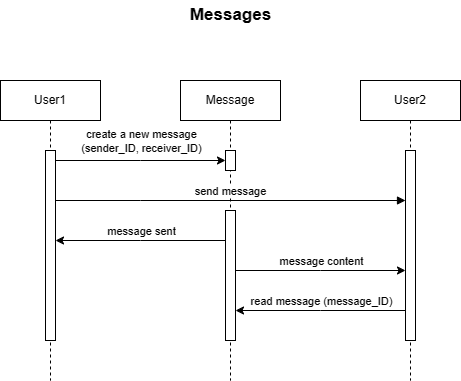

The diagram above was exported from draw.io. Its source (the exported page's mxGraphModel, read from the mxfile embedded in the PNG):
<mxGraphModel dx="1426" dy="751" grid="1" gridSize="10" guides="1" tooltips="1" connect="1" arrows="1" fold="1" page="1" pageScale="1" pageWidth="850" pageHeight="1100" math="0" shadow="0">
  <root>
    <mxCell id="0" />
    <mxCell id="1" parent="0" />
    <mxCell id="aM9ryv3xv72pqoxQDRHE-1" value="User1" style="shape=umlLifeline;perimeter=lifelinePerimeter;whiteSpace=wrap;html=1;container=0;dropTarget=0;collapsible=0;recursiveResize=0;outlineConnect=0;portConstraint=eastwest;newEdgeStyle={&quot;edgeStyle&quot;:&quot;elbowEdgeStyle&quot;,&quot;elbow&quot;:&quot;vertical&quot;,&quot;curved&quot;:0,&quot;rounded&quot;:0};" parent="1" vertex="1">
      <mxGeometry x="40" y="130" width="100" height="300" as="geometry" />
    </mxCell>
    <mxCell id="aM9ryv3xv72pqoxQDRHE-2" value="" style="html=1;points=[];perimeter=orthogonalPerimeter;outlineConnect=0;targetShapes=umlLifeline;portConstraint=eastwest;newEdgeStyle={&quot;edgeStyle&quot;:&quot;elbowEdgeStyle&quot;,&quot;elbow&quot;:&quot;vertical&quot;,&quot;curved&quot;:0,&quot;rounded&quot;:0};" parent="aM9ryv3xv72pqoxQDRHE-1" vertex="1">
      <mxGeometry x="45" y="70" width="10" height="190" as="geometry" />
    </mxCell>
    <mxCell id="aM9ryv3xv72pqoxQDRHE-5" value="Message" style="shape=umlLifeline;perimeter=lifelinePerimeter;whiteSpace=wrap;html=1;container=0;dropTarget=0;collapsible=0;recursiveResize=0;outlineConnect=0;portConstraint=eastwest;newEdgeStyle={&quot;edgeStyle&quot;:&quot;elbowEdgeStyle&quot;,&quot;elbow&quot;:&quot;vertical&quot;,&quot;curved&quot;:0,&quot;rounded&quot;:0};" parent="1" vertex="1">
      <mxGeometry x="220" y="130" width="100" height="300" as="geometry" />
    </mxCell>
    <mxCell id="enmr9Wj_erBoO1K-Shbg-17" value="" style="html=1;points=[];perimeter=orthogonalPerimeter;outlineConnect=0;targetShapes=umlLifeline;portConstraint=eastwest;newEdgeStyle={&quot;edgeStyle&quot;:&quot;elbowEdgeStyle&quot;,&quot;elbow&quot;:&quot;vertical&quot;,&quot;curved&quot;:0,&quot;rounded&quot;:0};" parent="aM9ryv3xv72pqoxQDRHE-5" vertex="1">
      <mxGeometry x="45" y="130" width="10" height="130" as="geometry" />
    </mxCell>
    <mxCell id="aM9ryv3xv72pqoxQDRHE-6" value="" style="html=1;points=[];perimeter=orthogonalPerimeter;outlineConnect=0;targetShapes=umlLifeline;portConstraint=eastwest;newEdgeStyle={&quot;edgeStyle&quot;:&quot;elbowEdgeStyle&quot;,&quot;elbow&quot;:&quot;vertical&quot;,&quot;curved&quot;:0,&quot;rounded&quot;:0};" parent="aM9ryv3xv72pqoxQDRHE-5" vertex="1">
      <mxGeometry x="45" y="70" width="10" height="20" as="geometry" />
    </mxCell>
    <mxCell id="aM9ryv3xv72pqoxQDRHE-7" value="send message" style="html=1;verticalAlign=bottom;endArrow=block;edgeStyle=elbowEdgeStyle;elbow=vertical;curved=0;rounded=0;" parent="1" source="aM9ryv3xv72pqoxQDRHE-2" target="enmr9Wj_erBoO1K-Shbg-2" edge="1">
      <mxGeometry relative="1" as="geometry">
        <mxPoint x="195" y="220" as="sourcePoint" />
        <Array as="points">
          <mxPoint x="180" y="250" />
        </Array>
      </mxGeometry>
    </mxCell>
    <mxCell id="enmr9Wj_erBoO1K-Shbg-1" value="User2" style="shape=umlLifeline;perimeter=lifelinePerimeter;whiteSpace=wrap;html=1;container=0;dropTarget=0;collapsible=0;recursiveResize=0;outlineConnect=0;portConstraint=eastwest;newEdgeStyle={&quot;edgeStyle&quot;:&quot;elbowEdgeStyle&quot;,&quot;elbow&quot;:&quot;vertical&quot;,&quot;curved&quot;:0,&quot;rounded&quot;:0};" parent="1" vertex="1">
      <mxGeometry x="400" y="130" width="100" height="300" as="geometry" />
    </mxCell>
    <mxCell id="enmr9Wj_erBoO1K-Shbg-2" value="" style="html=1;points=[];perimeter=orthogonalPerimeter;outlineConnect=0;targetShapes=umlLifeline;portConstraint=eastwest;newEdgeStyle={&quot;edgeStyle&quot;:&quot;elbowEdgeStyle&quot;,&quot;elbow&quot;:&quot;vertical&quot;,&quot;curved&quot;:0,&quot;rounded&quot;:0};" parent="enmr9Wj_erBoO1K-Shbg-1" vertex="1">
      <mxGeometry x="45" y="70" width="10" height="190" as="geometry" />
    </mxCell>
    <mxCell id="enmr9Wj_erBoO1K-Shbg-5" style="edgeStyle=elbowEdgeStyle;rounded=0;orthogonalLoop=1;jettySize=auto;html=1;elbow=vertical;curved=0;" parent="1" source="aM9ryv3xv72pqoxQDRHE-2" target="aM9ryv3xv72pqoxQDRHE-6" edge="1">
      <mxGeometry relative="1" as="geometry">
        <Array as="points">
          <mxPoint x="180" y="210" />
        </Array>
      </mxGeometry>
    </mxCell>
    <mxCell id="enmr9Wj_erBoO1K-Shbg-7" value="create a new message&lt;br&gt;(sender_ID, receiver_ID)" style="edgeLabel;html=1;align=center;verticalAlign=middle;resizable=0;points=[];" parent="enmr9Wj_erBoO1K-Shbg-5" connectable="0" vertex="1">
      <mxGeometry x="-0.1479" y="-1" relative="1" as="geometry">
        <mxPoint x="13" y="-21" as="offset" />
      </mxGeometry>
    </mxCell>
    <mxCell id="enmr9Wj_erBoO1K-Shbg-8" style="edgeStyle=elbowEdgeStyle;rounded=0;orthogonalLoop=1;jettySize=auto;html=1;elbow=vertical;curved=0;" parent="1" source="enmr9Wj_erBoO1K-Shbg-17" target="aM9ryv3xv72pqoxQDRHE-2" edge="1">
      <mxGeometry relative="1" as="geometry">
        <Array as="points">
          <mxPoint x="180" y="290" />
        </Array>
      </mxGeometry>
    </mxCell>
    <mxCell id="enmr9Wj_erBoO1K-Shbg-9" value="message sent" style="edgeLabel;html=1;align=center;verticalAlign=middle;resizable=0;points=[];" parent="enmr9Wj_erBoO1K-Shbg-8" connectable="0" vertex="1">
      <mxGeometry x="0.1882" relative="1" as="geometry">
        <mxPoint x="16" y="-10" as="offset" />
      </mxGeometry>
    </mxCell>
    <mxCell id="enmr9Wj_erBoO1K-Shbg-13" style="edgeStyle=elbowEdgeStyle;rounded=0;orthogonalLoop=1;jettySize=auto;html=1;elbow=vertical;curved=0;" parent="1" edge="1">
      <mxGeometry relative="1" as="geometry">
        <mxPoint x="445" y="360" as="sourcePoint" />
        <mxPoint x="275" y="360" as="targetPoint" />
        <Array as="points">
          <mxPoint x="360" y="360" />
        </Array>
      </mxGeometry>
    </mxCell>
    <mxCell id="enmr9Wj_erBoO1K-Shbg-14" value="read message (message_ID)" style="edgeLabel;html=1;align=center;verticalAlign=middle;resizable=0;points=[];" parent="enmr9Wj_erBoO1K-Shbg-13" connectable="0" vertex="1">
      <mxGeometry x="-0.2756" relative="1" as="geometry">
        <mxPoint x="-23" y="-10" as="offset" />
      </mxGeometry>
    </mxCell>
    <mxCell id="enmr9Wj_erBoO1K-Shbg-15" style="edgeStyle=elbowEdgeStyle;rounded=0;orthogonalLoop=1;jettySize=auto;html=1;elbow=vertical;curved=0;" parent="1" source="enmr9Wj_erBoO1K-Shbg-17" target="enmr9Wj_erBoO1K-Shbg-2" edge="1">
      <mxGeometry relative="1" as="geometry">
        <Array as="points">
          <mxPoint x="360" y="320" />
        </Array>
      </mxGeometry>
    </mxCell>
    <mxCell id="enmr9Wj_erBoO1K-Shbg-16" value="message content" style="edgeLabel;html=1;align=center;verticalAlign=middle;resizable=0;points=[];" parent="enmr9Wj_erBoO1K-Shbg-15" connectable="0" vertex="1">
      <mxGeometry x="0.2353" relative="1" as="geometry">
        <mxPoint x="-20" y="-10" as="offset" />
      </mxGeometry>
    </mxCell>
    <mxCell id="AY-OgqtWM595Jd7V0bb7-1" value="&lt;b&gt;&lt;font style=&quot;font-size: 17px;&quot;&gt;Messages&lt;/font&gt;&lt;/b&gt;" style="text;html=1;align=center;verticalAlign=middle;resizable=0;points=[];autosize=1;strokeColor=none;fillColor=none;" parent="1" vertex="1">
      <mxGeometry x="220" y="50" width="100" height="30" as="geometry" />
    </mxCell>
  </root>
</mxGraphModel>